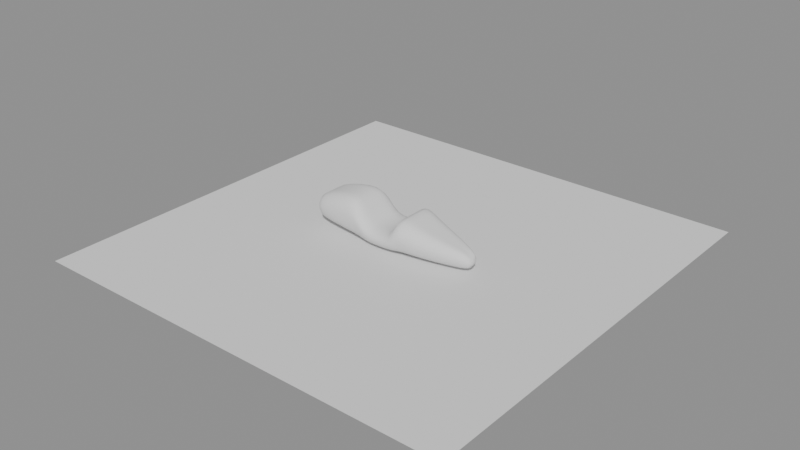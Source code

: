 # Source: tub-cockpit-v001.blend  (saved by Blender 5.2.45; exported with 4.5.12 LTS)
import bpy
from mathutils import Matrix  # noqa: F401  (used for matrix-valued properties, if any)

bpy.ops.wm.read_factory_settings(use_empty=True)
scene = bpy.context.scene
scene.name = 'Scene'

# ---- cameras
cam_cam_front = bpy.data.cameras.new('CAM_FRONT')
cam_cam_front.type = 'ORTHO'
cam_cam_front.ortho_scale = 1.45
cam_cam_side = bpy.data.cameras.new('CAM_SIDE')
cam_cam_side.type = 'ORTHO'
cam_cam_side.ortho_scale = 1.45
cam_cam_rear = bpy.data.cameras.new('CAM_REAR')
cam_cam_rear.type = 'ORTHO'
cam_cam_rear.ortho_scale = 1.45
cam_cam_top = bpy.data.cameras.new('CAM_TOP')
cam_cam_top.type = 'ORTHO'
cam_cam_top.ortho_scale = 1.45

# ---- meshes
me_tubcockpitmesh = bpy.data.meshes.new('TubCockpitMesh')
me_tubcockpitmesh.from_pydata([(1.155, 0.0, 0.085), (1.155, 0.03025, 0.085), (1.155, 0.055, 0.1015), (1.155, 0.0799, 0.1543), (1.155, 0.085, 0.2038), (1.155, 0.0612, 0.25), (1.155, 0.0289, 0.25), (1.155, 0.0, 0.25), (0.95, 0.0, 0.06), (0.95, 0.0605, 0.06), (0.95, 0.11, 0.086), (0.95, 0.1551, 0.1692), (0.95, 0.165, 0.2472), (0.95, 0.1188, 0.32), (0.95, 0.0561, 0.32), (0.95, 0.0, 0.32), (0.7, 0.0, 0.05), (0.7, 0.0935, 0.05), (0.7, 0.17, 0.0835), (0.7, 0.2303, 0.1907), (0.7, 0.245, 0.2912), (0.7, 0.1764, 0.385), (0.7, 0.0833, 0.385), (0.7, 0.0, 0.385), (0.5, 0.0, 0.045), (0.5, 0.1182, 0.045), (0.5, 0.215, 0.0845), (0.5, 0.282, 0.2109), (0.5, 0.3, 0.3294), (0.5, 0.216, 0.44), (0.5, 0.102, 0.44), (0.5, 0.0, 0.44), (0.33, 0.0, 0.045), (0.33, 0.1375, 0.045), (0.33, 0.25, 0.0905), (0.33, 0.3243, 0.2361), (0.33, 0.345, 0.3726), (0.33, 0.2484, 0.5), (0.33, 0.1173, 0.5), (0.33, 0.0, 0.5), (0.18, 0.0, 0.045), (0.18, 0.1513, 0.045), (0.18, 0.275, 0.0965), (0.18, 0.3525, 0.2613), (0.18, 0.375, 0.4158), (0.18, 0.27, 0.56), (0.18, 0.1275, 0.56), (0.18, 0.0, 0.56), (0.12, 0.0, 0.045), (0.12, 0.154, 0.045), (0.12, 0.28, 0.0735), (0.12, 0.3478, 0.1647), (0.12, 0.37, 0.2502), (0.12, 0.2664, 0.33), (0.12, 0.1258, 0.33), (0.12, 0.0, 0.33), (-0.08, 0.0, 0.045), (-0.08, 0.1595, 0.045), (-0.08, 0.29, 0.069), (-0.08, 0.3384, 0.1458), (-0.08, 0.36, 0.2178), (-0.08, 0.2592, 0.285), (-0.08, 0.1224, 0.285), (-0.08, 0.0, 0.285), (-0.3, 0.0, 0.045), (-0.3, 0.1622, 0.045), (-0.3, 0.295, 0.069), (-0.3, 0.3337, 0.1458), (-0.3, 0.355, 0.2178), (-0.3, 0.2556, 0.285), (-0.3, 0.1207, 0.285), (-0.3, 0.0, 0.285), (-0.43, 0.0, 0.05), (-0.43, 0.1595, 0.05), (-0.43, 0.29, 0.097), (-0.43, 0.329, 0.2474), (-0.43, 0.35, 0.3884), (-0.43, 0.252, 0.52), (-0.43, 0.119, 0.52), (-0.43, 0.0, 0.52), (-0.56, 0.0, 0.055), (-0.56, 0.154, 0.055), (-0.56, 0.28, 0.1095), (-0.56, 0.3196, 0.2839), (-0.56, 0.34, 0.4474), (-0.56, 0.2448, 0.6), (-0.56, 0.1156, 0.6), (-0.56, 0.0, 0.6), (-0.85, 0.0, 0.07), (-0.85, 0.1402, 0.07), (-0.85, 0.255, 0.119), (-0.85, 0.3008, 0.2758), (-0.85, 0.32, 0.4228), (-0.85, 0.2304, 0.56), (-0.85, 0.1088, 0.56), (-0.85, 0.0, 0.56), (-1.1, 0.0, 0.095), (-1.1, 0.1182, 0.095), (-1.1, 0.215, 0.1335), (-1.1, 0.2726, 0.2567), (-1.1, 0.29, 0.3722), (-1.1, 0.2088, 0.48), (-1.1, 0.0986, 0.48), (-1.1, 0.0, 0.48), (-1.19, 0.0, 0.115), (-1.19, 0.099, 0.115), (-1.19, 0.18, 0.1435), (-1.19, 0.2303, 0.2347), (-1.19, 0.245, 0.3202), (-1.19, 0.1764, 0.4), (-1.19, 0.0833, 0.4), (-1.19, 0.0, 0.4)], [], [(0, 1, 9, 8), (1, 2, 10, 9), (2, 3, 11, 10), (3, 4, 12, 11), (4, 5, 13, 12), (5, 6, 14, 13), (6, 7, 15, 14), (8, 9, 17, 16), (9, 10, 18, 17), (10, 11, 19, 18), (11, 12, 20, 19), (12, 13, 21, 20), (13, 14, 22, 21), (14, 15, 23, 22), (16, 17, 25, 24), (17, 18, 26, 25), (18, 19, 27, 26), (19, 20, 28, 27), (20, 21, 29, 28), (21, 22, 30, 29), (22, 23, 31, 30), (24, 25, 33, 32), (25, 26, 34, 33), (26, 27, 35, 34), (27, 28, 36, 35), (28, 29, 37, 36), (29, 30, 38, 37), (30, 31, 39, 38), (32, 33, 41, 40), (33, 34, 42, 41), (34, 35, 43, 42), (35, 36, 44, 43), (36, 37, 45, 44), (37, 38, 46, 45), (38, 39, 47, 46), (40, 41, 49, 48), (41, 42, 50, 49), (42, 43, 51, 50), (43, 44, 52, 51), (44, 45, 53, 52), (45, 46, 54, 53), (46, 47, 55, 54), (48, 49, 57, 56), (49, 50, 58, 57), (50, 51, 59, 58), (51, 52, 60, 59), (52, 53, 61, 60), (53, 54, 62, 61), (54, 55, 63, 62), (56, 57, 65, 64), (57, 58, 66, 65), (58, 59, 67, 66), (59, 60, 68, 67), (60, 61, 69, 68), (61, 62, 70, 69), (62, 63, 71, 70), (64, 65, 73, 72), (65, 66, 74, 73), (66, 67, 75, 74), (67, 68, 76, 75), (68, 69, 77, 76), (69, 70, 78, 77), (70, 71, 79, 78), (72, 73, 81, 80), (73, 74, 82, 81), (74, 75, 83, 82), (75, 76, 84, 83), (76, 77, 85, 84), (77, 78, 86, 85), (78, 79, 87, 86), (80, 81, 89, 88), (81, 82, 90, 89), (82, 83, 91, 90), (83, 84, 92, 91), (84, 85, 93, 92), (85, 86, 94, 93), (86, 87, 95, 94), (88, 89, 97, 96), (89, 90, 98, 97), (90, 91, 99, 98), (91, 92, 100, 99), (92, 93, 101, 100), (93, 94, 102, 101), (94, 95, 103, 102), (96, 97, 105, 104), (97, 98, 106, 105), (98, 99, 107, 106), (99, 100, 108, 107), (100, 101, 109, 108), (101, 102, 110, 109), (102, 103, 111, 110), (7, 6, 5, 4, 3, 2, 1, 0), (104, 105, 106, 107, 108, 109, 110, 111)])
me_tubcockpitmesh.polygons.foreach_set('use_smooth', [True] * 93)
me_tubcockpitmesh.update()
me_plane = bpy.data.meshes.new('Plane')
me_plane.from_pydata([(-3.0, -3.0, 0.0), (3.0, -3.0, 0.0), (-3.0, 3.0, 0.0), (3.0, 3.0, 0.0)], [], [(0, 1, 3, 2)])
_uv = me_plane.uv_layers.new(name='UVMap')
_uv.uv.foreach_set('vector', [0.0, 0.0, 1.0, 0.0, 1.0, 1.0, 0.0, 1.0])
me_plane.update()

# ---- objects
ob_tubcockpit = bpy.data.objects.new('TubCockpit', me_tubcockpitmesh)
ob_datum_floor = bpy.data.objects.new('DATUM_Floor', me_plane)
ob_cam_front = bpy.data.objects.new('CAM_FRONT', cam_cam_front)
ob_cam_side = bpy.data.objects.new('CAM_SIDE', cam_cam_side)
ob_cam_rear = bpy.data.objects.new('CAM_REAR', cam_cam_rear)
ob_cam_top = bpy.data.objects.new('CAM_TOP', cam_cam_top)

# ---- transforms, parenting, visibility, modifiers, constraints
ob_tubcockpit.location = (0.0, 0.0, 0.0)
_m = ob_tubcockpit.modifiers.new('mir', 'MIRROR')
_m.use_axis = (False, True, False)
_m = ob_tubcockpit.modifiers.new('sub', 'SUBSURF')
_m.render_levels = 1
ob_datum_floor.location = (0.0, 0.0, 0.0)
ob_cam_front.location = (6.0, 0.0, 0.55)
ob_cam_front.rotation_euler = (1.571, 0.0, 1.571)
ob_cam_side.location = (0.0, 6.0, 0.55)
ob_cam_side.rotation_euler = (1.571, 0.0, 3.142)
ob_cam_rear.location = (-6.0, 0.0, 0.55)
ob_cam_rear.rotation_euler = (1.571, 0.0, -1.571)
ob_cam_top.location = (0.0, 0.0, 6.0)
ob_cam_top.rotation_euler = (0.0, 0.0, 3.142)

# ---- collection membership
scene.collection.objects.link(ob_tubcockpit)
scene.collection.objects.link(ob_datum_floor)
scene.collection.objects.link(ob_cam_front)
scene.collection.objects.link(ob_cam_side)
scene.collection.objects.link(ob_cam_rear)
scene.collection.objects.link(ob_cam_top)

# ---- scene / render settings (as saved in the file)
scene.frame_start = 1; scene.frame_end = 250; scene.frame_set(1)
scene.render.engine = 'BLENDER_EEVEE_NEXT'
scene.render.bake_bias = 0.0
scene.render.bake_samples = 0
scene.render.compositor_device = 'GPU'
scene.eevee.use_volume_custom_range = False
scene.eevee.fast_gi_thickness_near = 0.1
scene.eevee.fast_gi_thickness_far = 0.0
scene.eevee.ray_tracing_options.screen_trace_thickness = 0.1
bpy.context.view_layer.update()

# ---- added for rendering (the .blend has no active camera and no usable light): camera, sun + grey world if the file has none
cam_auto = bpy.data.cameras.new('AutoCamera')
cam_auto.lens = 50.0
cam_auto.sensor_width = 36.0
cam_auto.clip_end = 1000.0
ob_auto_camera = bpy.data.objects.new('AutoCamera', cam_auto)
scene.collection.objects.link(ob_auto_camera)
ob_auto_camera.location = (7.87039, -9.44447, 6.59632)
ob_auto_camera.rotation_euler = (1.09748, -7.21219e-08, 0.694738)
scene.camera = ob_auto_camera
light_auto_sun = bpy.data.lights.new('AutoSun', 'SUN')
light_auto_sun.energy = 3.0
light_auto_sun.angle = 0.0523599
ob_auto_sun = bpy.data.objects.new('AutoSun', light_auto_sun)
scene.collection.objects.link(ob_auto_sun)
ob_auto_sun.rotation_euler = (0.872665, 0.174533, 0.523599)
if scene.world is None:
    world_auto = bpy.data.worlds.new('AutoWorld')
    world_auto.color = (0.3, 0.3, 0.3)
    scene.world = world_auto
bpy.context.view_layer.update()
